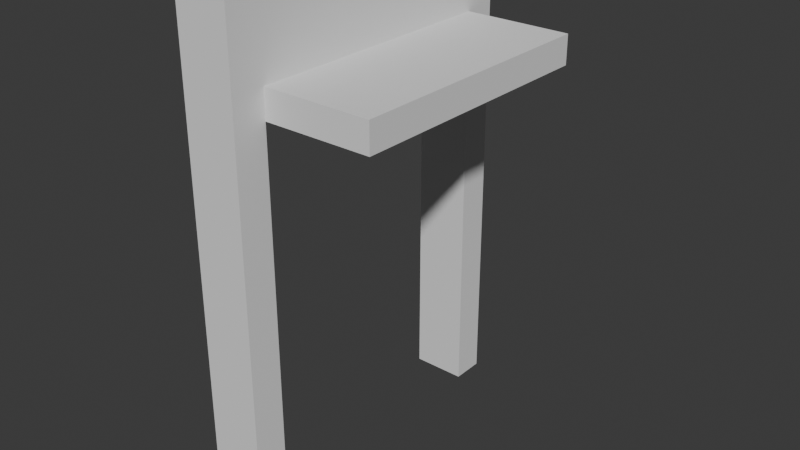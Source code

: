# Source: door.blend  (saved by Blender 5.2.45; exported with 4.5.12 LTS)
import bpy
from mathutils import Matrix  # noqa: F401  (used for matrix-valued properties, if any)

bpy.ops.wm.read_factory_settings(use_empty=True)
scene = bpy.context.scene
scene.name = 'Scene'

# ---- collections
col_collection = bpy.data.collections.new('Collection'); scene.collection.children.link(col_collection)

# ---- world
world_world = bpy.data.worlds.new('World'); scene.world = world_world
world_world.use_nodes = True; world_world.node_tree.nodes.clear()
_N = world_world.node_tree.nodes; _L = world_world.node_tree.links
n0 = _N.new('ShaderNodeOutputWorld'); n0.name = 'World Output'; n0.location = (200, 100)
n1 = _N.new('ShaderNodeBackground'); n1.name = 'Background'; n1.location = (-200, 100)
n1.inputs[0].default_value = (0.05088, 0.05088, 0.05088, 1.0)
_L.new(n1.outputs[0], n0.inputs[0])
n0.is_active_output = True
world_world.color = (0.05088, 0.05088, 0.05088)
world_world.sun_shadow_jitter_overblur = 0.0

# ---- meshes
me_cube_001 = bpy.data.meshes.new('Cube.001')
me_cube_001.from_pydata([(-1.0, -1.0, -1.0), (-1.0, -1.0, 1.0), (-1.0, 1.0, -1.0), (-1.0, 1.0, 1.0), (1.0, -1.0, -1.0), (1.0, -1.0, 1.0), (1.0, 1.0, -1.0), (1.0, 1.0, 1.0), (-1.0, 0.7991, -1.0), (-1.0, -0.7991, -1.0), (-1.0, -0.7991, 1.0), (-1.0, 0.7991, 1.0), (1.0, -0.7991, -1.0), (1.0, 0.7991, -1.0), (1.0, 0.7991, 1.0), (1.0, -0.7991, 1.0), (-1.0, -1.0, 0.5407), (-1.0, 1.0, 0.5407), (1.0, 1.0, 0.5407), (1.0, -1.0, 0.5407), (1.0, 0.7991, 0.5407), (1.0, -0.7991, 0.5407), (-1.0, -0.7991, 0.5407), (-1.0, 0.7991, 0.5407), (-1.0, -1.0, 0.6573), (-1.0, 1.0, 0.6573), (1.0, 1.0, 0.6573), (1.0, -1.0, 0.6573), (1.0, 0.7991, 0.6573), (1.0, -0.7991, 0.6573), (-1.0, -0.7991, 0.6573), (-1.0, 0.7991, 0.6573), (4.915, 0.7991, 0.6573), (4.915, 0.7991, 0.5407), (4.915, -0.7991, 0.6573), (4.915, -0.7991, 0.5407)], [], [(31, 11, 3, 25), (25, 3, 7, 26), (29, 15, 5, 27), (27, 5, 1, 24), (9, 12, 4, 0), (15, 10, 1, 5), (7, 3, 11, 14), (14, 11, 10, 15), (2, 6, 13, 8), (20, 21, 22, 23), (26, 7, 14, 28), (28, 14, 15, 29), (24, 1, 10, 30), (30, 10, 11, 31), (23, 8, 13, 20), (0, 16, 22, 9), (22, 21, 12, 9), (6, 18, 20, 13), (4, 19, 16, 0), (12, 21, 19, 4), (2, 17, 18, 6), (8, 23, 17, 2), (22, 30, 31, 23), (16, 24, 30, 22), (29, 21, 35, 34), (18, 26, 28, 20), (19, 27, 24, 16), (21, 29, 27, 19), (17, 25, 26, 18), (23, 31, 25, 17), (33, 32, 34, 35), (21, 20, 33, 35), (20, 28, 32, 33), (28, 29, 34, 32)])
_uv = me_cube_001.uv_layers.new(name='UVMap')
_uv.uv.foreach_set('vector', [0.5822, 0.1667, 0.625, 0.1667, 0.625, 0.25, 0.5822, 0.25, 0.5822, 0.25, 0.625, 0.25, 0.625, 0.5, 0.5822, 0.5, 0.5822, 0.6667, 0.625, 0.6667, 0.625, 0.75, 0.5822, 0.75, 0.5822, 0.75, 0.625, 0.75, 0.625, 1.0, 0.5822, 1.0, 0.125, 0.6667, 0.375, 0.6667, 0.375, 0.75, 0.125, 0.75, 0.625, 0.6667, 0.875, 0.6667, 0.875, 0.75, 0.625, 0.75, 0.625, 0.5, 0.875, 0.5, 0.875, 0.5833, 0.625, 0.5833, 0.625, 0.5833, 0.875, 0.5833, 0.875, 0.6667, 0.625, 0.6667, 0.125, 0.5, 0.375, 0.5, 0.375, 0.5833, 0.125, 0.5833, 0.5676, 0.5833, 0.5676, 0.6667, 0.5676, 0.08333, 0.5676, 0.1667, 0.5822, 0.5, 0.625, 0.5, 0.625, 0.5833, 0.5822, 0.5833, 0.5822, 0.5833, 0.625, 0.5833, 0.625, 0.6667, 0.5822, 0.6667, 0.5822, 0.0, 0.625, 0.0, 0.625, 0.08333, 0.5822, 0.08333, 0.5822, 0.08333, 0.625, 0.08333, 0.625, 0.1667, 0.5822, 0.1667, 0.5676, 0.1667, 0.375, 0.1667, 0.375, 0.5833, 0.5676, 0.5833, 0.375, 0.0, 0.5676, 0.0, 0.5676, 0.08333, 0.375, 0.08333, 0.5676, 0.08333, 0.5676, 0.6667, 0.375, 0.6667, 0.375, 0.08333, 0.375, 0.5, 0.5676, 0.5, 0.5676, 0.5833, 0.375, 0.5833, 0.375, 0.75, 0.5676, 0.75, 0.5676, 1.0, 0.375, 1.0, 0.375, 0.6667, 0.5676, 0.6667, 0.5676, 0.75, 0.375, 0.75, 0.375, 0.25, 0.5676, 0.25, 0.5676, 0.5, 0.375, 0.5, 0.375, 0.1667, 0.5676, 0.1667, 0.5676, 0.25, 0.375, 0.25, 0.5676, 0.08333, 0.5822, 0.08333, 0.5822, 0.1667, 0.5676, 0.1667, 0.5676, 0.0, 0.5822, 0.0, 0.5822, 0.08333, 0.5676, 0.08333, 0.5822, 0.6667, 0.5676, 0.6667, 0.5676, 0.6667, 0.5822, 0.6667, 0.5676, 0.5, 0.5822, 0.5, 0.5822, 0.5833, 0.5676, 0.5833, 0.5676, 0.75, 0.5822, 0.75, 0.5822, 1.0, 0.5676, 1.0, 0.5676, 0.6667, 0.5822, 0.6667, 0.5822, 0.75, 0.5676, 0.75, 0.5676, 0.25, 0.5822, 0.25, 0.5822, 0.5, 0.5676, 0.5, 0.5676, 0.1667, 0.5822, 0.1667, 0.5822, 0.25, 0.5676, 0.25, 0.5676, 0.5833, 0.5822, 0.5833, 0.5822, 0.6667, 0.5676, 0.6667, 0.5676, 0.6667, 0.5676, 0.5833, 0.5676, 0.5833, 0.5676, 0.6667, 0.5676, 0.5833, 0.5822, 0.5833, 0.5822, 0.5833, 0.5676, 0.5833, 0.5822, 0.5833, 0.5822, 0.6667, 0.5822, 0.6667, 0.5822, 0.5833])
me_cube_001.update()

# ---- objects
ob_cube = bpy.data.objects.new('Cube', me_cube_001)

# ---- transforms, parenting, visibility, modifiers, constraints
ob_cube.location = (0.0, 0.0, 0.0)
ob_cube.scale = (0.1667, 1.0, 1.5)

# ---- collection membership
col_collection.objects.link(ob_cube)

# ---- scene / render settings (as saved in the file)
scene.frame_start = 1; scene.frame_end = 250; scene.frame_set(1)
scene.render.engine = 'BLENDER_EEVEE_NEXT'
scene.render.bake_bias = 0.0
scene.render.bake_samples = 0
scene.render.compositor_device = 'GPU'
scene.eevee.use_volume_custom_range = False
scene.eevee.fast_gi_thickness_near = 0.1
scene.eevee.fast_gi_thickness_far = 0.0
scene.eevee.ray_tracing_options.screen_trace_thickness = 0.1
bpy.context.view_layer.update()

# ---- added for rendering (the .blend has no active camera and no usable light): camera, sun
cam_auto = bpy.data.cameras.new('AutoCamera')
cam_auto.lens = 50.0
cam_auto.sensor_width = 36.0
cam_auto.clip_end = 1000.0
ob_auto_camera = bpy.data.objects.new('AutoCamera', cam_auto)
scene.collection.objects.link(ob_auto_camera)
ob_auto_camera.location = (3.78467, -4.15008, 2.76672)
ob_auto_camera.rotation_euler = (1.09748, -7.21219e-08, 0.694738)
scene.camera = ob_auto_camera
light_auto_sun = bpy.data.lights.new('AutoSun', 'SUN')
light_auto_sun.energy = 3.0
light_auto_sun.angle = 0.0523599
ob_auto_sun = bpy.data.objects.new('AutoSun', light_auto_sun)
scene.collection.objects.link(ob_auto_sun)
ob_auto_sun.rotation_euler = (0.872665, 0.174533, 0.523599)
bpy.context.view_layer.update()
